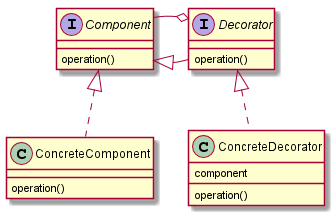

The diagram above was rendered by PlantUML. Its source (embedded in the PNG):
@startuml

interface Component {
    operation()
}

class ConcreteComponent implements Component {
    operation()
}

interface Decorator extends Component {
    operation()
}

class ConcreteDecorator implements Decorator {
    component
    operation()
}

Decorator o-left- Component

@enduml